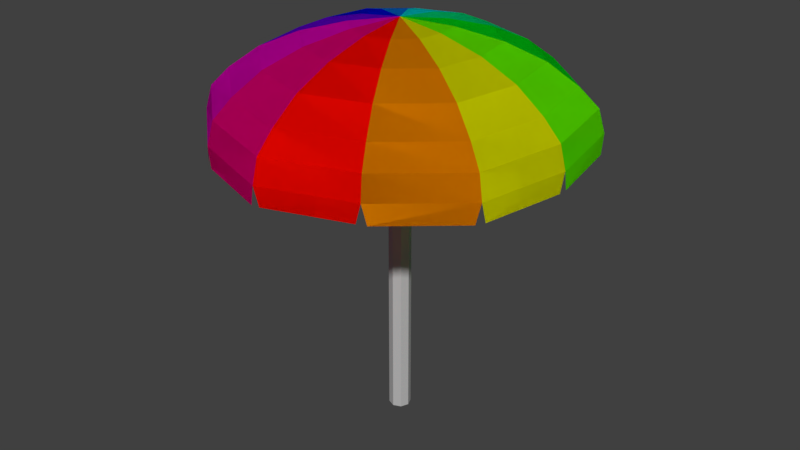 # Source: Umbrella_8.blend  (saved by Blender 2.79.0; exported with 4.5.12 LTS)
import bpy
from mathutils import Matrix  # noqa: F401  (used for matrix-valued properties, if any)

bpy.ops.wm.read_factory_settings(use_empty=True)
scene = bpy.context.scene
scene.name = 'Scene'

# ---- collections
col_collection_1 = bpy.data.collections.new('Collection 1'); scene.collection.children.link(col_collection_1)

# ---- materials (node trees are filled in below, after node groups)
mat_base = bpy.data.materials.new('Base')
mat_base.alpha_threshold = 0.0
mat_base.use_transparent_shadow = False
mat_base.diffuse_color = (0.4672, 0.4672, 0.4672, 1.0)
mat_base.roughness = 0.5
mat_1 = bpy.data.materials.new('1')
mat_1.alpha_threshold = 0.0
mat_1.use_transparent_shadow = False
mat_1.diffuse_color = (1.0, 0.00277, 0.0, 1.0)
mat_1.roughness = 0.5
mat_2 = bpy.data.materials.new('2')
mat_2.alpha_threshold = 0.0
mat_2.use_transparent_shadow = False
mat_2.diffuse_color = (0.8, 0.2485, 0.0, 1.0)
mat_2.roughness = 0.5
mat_3 = bpy.data.materials.new('3')
mat_3.alpha_threshold = 0.0
mat_3.use_transparent_shadow = False
mat_3.diffuse_color = (0.768, 0.8, 0.0, 1.0)
mat_3.roughness = 0.5
mat_4 = bpy.data.materials.new('4')
mat_4.alpha_threshold = 0.0
mat_4.use_transparent_shadow = False
mat_4.diffuse_color = (0.1622, 1.0, 0.0, 1.0)
mat_4.roughness = 0.5
mat_5 = bpy.data.materials.new('5')
mat_5.alpha_threshold = 0.0
mat_5.use_transparent_shadow = False
mat_5.diffuse_color = (0.0, 0.8, 0.01203, 1.0)
mat_5.roughness = 0.5
mat_6 = bpy.data.materials.new('6')
mat_6.alpha_threshold = 0.0
mat_6.use_transparent_shadow = False
mat_6.diffuse_color = (0.0, 0.8, 0.245, 1.0)
mat_6.roughness = 0.5
mat_7 = bpy.data.materials.new('7')
mat_7.alpha_threshold = 0.0
mat_7.use_transparent_shadow = False
mat_7.diffuse_color = (0.0, 0.7757, 0.8, 1.0)
mat_7.roughness = 0.5
mat_8 = bpy.data.materials.new('8')
mat_8.alpha_threshold = 0.0
mat_8.use_transparent_shadow = False
mat_8.diffuse_color = (0.002741, 0.2001, 0.8, 1.0)
mat_8.roughness = 0.5
mat_9 = bpy.data.materials.new('9')
mat_9.alpha_threshold = 0.0
mat_9.use_transparent_shadow = False
mat_9.diffuse_color = (0.0, 0.004013, 0.8, 1.0)
mat_9.roughness = 0.5
mat_10 = bpy.data.materials.new('10')
mat_10.alpha_threshold = 0.0
mat_10.use_transparent_shadow = False
mat_10.diffuse_color = (0.167, 0.0, 0.8, 1.0)
mat_10.roughness = 0.5
mat_11 = bpy.data.materials.new('11')
mat_11.alpha_threshold = 0.0
mat_11.use_transparent_shadow = False
mat_11.diffuse_color = (0.8, 0.0, 0.5422, 1.0)
mat_11.roughness = 0.5
mat_12 = bpy.data.materials.new('12')
mat_12.alpha_threshold = 0.0
mat_12.use_transparent_shadow = False
mat_12.diffuse_color = (0.8, 0.0, 0.2095, 1.0)
mat_12.roughness = 0.5
mat_1_001 = bpy.data.materials.new('1.001')
mat_1_001.alpha_threshold = 0.0
mat_1_001.use_transparent_shadow = False
mat_1_001.diffuse_color = (1.0, 0.00277, 0.0, 1.0)
mat_1_001.roughness = 0.5
mat_2_001 = bpy.data.materials.new('2.001')
mat_2_001.alpha_threshold = 0.0
mat_2_001.use_transparent_shadow = False
mat_2_001.diffuse_color = (0.8, 0.2485, 0.0, 1.0)
mat_2_001.roughness = 0.5
mat_3_001 = bpy.data.materials.new('3.001')
mat_3_001.alpha_threshold = 0.0
mat_3_001.use_transparent_shadow = False
mat_3_001.diffuse_color = (0.768, 0.8, 0.0, 1.0)
mat_3_001.roughness = 0.5
mat_4_001 = bpy.data.materials.new('4.001')
mat_4_001.alpha_threshold = 0.0
mat_4_001.use_transparent_shadow = False
mat_4_001.diffuse_color = (0.1622, 1.0, 0.0, 1.0)
mat_4_001.roughness = 0.5
mat_5_001 = bpy.data.materials.new('5.001')
mat_5_001.alpha_threshold = 0.0
mat_5_001.use_transparent_shadow = False
mat_5_001.diffuse_color = (0.0, 0.8, 0.01203, 1.0)
mat_5_001.roughness = 0.5
mat_6_001 = bpy.data.materials.new('6.001')
mat_6_001.alpha_threshold = 0.0
mat_6_001.use_transparent_shadow = False
mat_6_001.diffuse_color = (0.0, 0.8, 0.245, 1.0)
mat_6_001.roughness = 0.5
mat_7_001 = bpy.data.materials.new('7.001')
mat_7_001.alpha_threshold = 0.0
mat_7_001.use_transparent_shadow = False
mat_7_001.diffuse_color = (0.0, 0.7757, 0.8, 1.0)
mat_7_001.roughness = 0.5
mat_8_001 = bpy.data.materials.new('8.001')
mat_8_001.alpha_threshold = 0.0
mat_8_001.use_transparent_shadow = False
mat_8_001.diffuse_color = (0.002741, 0.2001, 0.8, 1.0)
mat_8_001.roughness = 0.5
mat_9_001 = bpy.data.materials.new('9.001')
mat_9_001.alpha_threshold = 0.0
mat_9_001.use_transparent_shadow = False
mat_9_001.diffuse_color = (0.0, 0.004013, 0.8, 1.0)
mat_9_001.roughness = 0.5
mat_10_001 = bpy.data.materials.new('10.001')
mat_10_001.alpha_threshold = 0.0
mat_10_001.use_transparent_shadow = False
mat_10_001.diffuse_color = (0.167, 0.0, 0.8, 1.0)
mat_10_001.roughness = 0.5
mat_11_001 = bpy.data.materials.new('11.001')
mat_11_001.alpha_threshold = 0.0
mat_11_001.use_transparent_shadow = False
mat_11_001.diffuse_color = (0.8, 0.0, 0.5422, 1.0)
mat_11_001.roughness = 0.5
mat_12_001 = bpy.data.materials.new('12.001')
mat_12_001.alpha_threshold = 0.0
mat_12_001.use_transparent_shadow = False
mat_12_001.diffuse_color = (0.8, 0.0, 0.2095, 1.0)
mat_12_001.roughness = 0.5

# ---- material node trees

# ---- world
world_world = bpy.data.worlds.new('World'); scene.world = world_world
world_world.color = (0.05088, 0.05088, 0.05088)
world_world.use_sun_shadow = False
world_world.sun_shadow_jitter_overblur = 0.0
world_world.cycles.sampling_method = 'MANUAL'

# ---- meshes
me_cylinder = bpy.data.meshes.new('Cylinder')
me_cylinder.from_pydata([(-5.251e-08, 0.04483, -0.01389), (-5.251e-08, 0.04483, 1.769), (0.0317, 0.0317, -0.01389), (0.0317, 0.0317, 1.769), (0.04483, 2.142e-09, -0.01389), (0.04483, 2.142e-09, 1.769), (0.0317, -0.0317, -0.01389), (0.0317, -0.0317, 1.769), (-5.643e-08, -0.04483, -0.01389), (-5.643e-08, -0.04483, 1.769), (-0.0317, -0.0317, -0.01389), (-0.0317, -0.0317, 1.769), (-0.04483, 4.636e-09, -0.01389), (-0.04483, 4.636e-09, 1.769), (-0.0317, 0.0317, -0.01389), (-0.0317, 0.0317, 1.769), (-5.693e-08, 0.01002, 1.984), (0.007082, 0.007083, 1.984), (0.01002, 1.563e-09, 1.984), (0.007082, -0.007083, 1.984), (-5.781e-08, -0.01002, 1.984), (-0.007083, -0.007083, 1.984), (-0.01002, 2.121e-09, 1.984), (-0.007083, 0.007083, 1.984)], [], [(0, 1, 3, 2), (2, 3, 5, 4), (4, 5, 7, 6), (6, 7, 9, 8), (8, 9, 11, 10), (10, 11, 13, 12), (5, 3, 17, 18), (12, 13, 15, 14), (14, 15, 1, 0), (0, 2, 4, 6, 8, 10, 12, 14), (17, 16, 23, 22, 21, 20, 19, 18), (11, 9, 20, 21), (1, 15, 23, 16), (3, 1, 16, 17), (7, 5, 18, 19), (13, 11, 21, 22), (9, 7, 19, 20), (15, 13, 22, 23)])
me_cylinder.materials.append(mat_base)
me_cylinder.use_remesh_preserve_volume = False
me_cylinder.use_remesh_preserve_attributes = False
me_cylinder.use_mirror_vertex_groups = False
me_cylinder.update()
me_sphere = bpy.data.meshes.new('Sphere')
me_sphere.from_pydata([(0.2017, 0.1165, 0.02023), (0.3897, 0.225, -0.03518), (0.5511, 0.3182, -0.1151), (0.675, 0.3897, -0.2192), (0.7529, 0.4347, -0.3107), (0.7794, 0.45, -0.4229), (0.2017, -0.1165, 0.02023), (0.3897, -0.225, -0.03518), (0.5511, -0.3182, -0.1151), (0.675, -0.3897, -0.2192), (0.7529, -0.4347, -0.3107), (0.7794, -0.45, -0.4229), (0.6124, -0.001094, -0.1151), (0.866, -0.001548, -0.4229), (0.2241, -0.0004003, 0.02023), (0.433, -0.0007737, -0.03518), (0.433, 0.75, -0.4229), (0.75, -0.00134, -0.2192), (8.055e-10, 0.2329, 0.02023), (8.055e-10, 0.6364, -0.1151), (8.055e-10, 0.7794, -0.2192), (8.055e-10, 0.8693, -0.3107), (8.055e-10, 0.9, -0.4229), (-0.2017, 0.1165, 0.02023), (-0.3897, 0.225, -0.03518), (-0.5511, 0.3182, -0.1151), (-0.675, 0.3897, -0.2192), (-0.7529, 0.4347, -0.3107), (-0.7794, 0.45, -0.4229), (-0.2017, -0.1165, 0.02023), (-0.3897, -0.225, -0.03518), (-0.5511, -0.3182, -0.1151), (-0.675, -0.3897, -0.2192), (-0.7529, -0.4347, -0.3107), (-0.7794, -0.45, -0.4229), (8.055e-10, -0.2329, 0.02023), (8.055e-10, -0.45, -0.03518), (8.055e-10, -0.6364, -0.1151), (8.055e-10, -0.7794, -0.2192), (8.055e-10, -0.8693, -0.3107), (8.055e-10, -0.9, -0.4229), (8.055e-10, 3.689e-08, 0.05104), (8.055e-10, 0.45, -0.03518), (0.8365, -0.001495, -0.3107), (0.2165, 0.375, -0.03518), (0.4183, 0.7244, -0.3107), (0.1121, 0.1941, 0.02023), (0.3062, 0.5303, -0.1151), (0.375, 0.6495, -0.2192), (0.4321, -0.7505, -0.4229), (0.3742, -0.65, -0.2192), (0.3055, -0.5307, -0.1151), (0.1118, -0.1942, 0.02023), (0.4174, -0.7249, -0.3107), (0.2161, -0.3753, -0.03518), (-0.433, -0.75, -0.4229), (-0.375, -0.6495, -0.2192), (-0.3062, -0.5303, -0.1151), (-0.1121, -0.1941, 0.02023), (-0.4183, -0.7244, -0.3107), (-0.2165, -0.375, -0.03518), (-0.8365, -0.0001667, -0.3107), (-0.75, -0.0001495, -0.2192), (-0.433, -8.616e-05, -0.03518), (-0.2241, -4.442e-05, 0.02023), (-0.866, -0.0001727, -0.4229), (-0.6124, -0.000122, -0.1151), (-0.4385, 0.7468, -0.4229), (-0.3797, 0.6468, -0.2192), (-0.3101, 0.5281, -0.1151), (-0.1135, 0.1933, 0.02023), (-0.4235, 0.7214, -0.3107), (-0.2192, 0.3734, -0.03518), (-0.02165, -0.8925, -0.5182), (-0.4114, -0.7575, -0.5182), (-0.7621, -0.465, -0.5204), (-0.4503, -0.735, -0.5204), (-0.7838, -0.4275, -0.5189), (-0.8617, -0.02266, -0.5189), (-0.7838, 0.4275, -0.519), (-0.8617, 0.02234, -0.519), (-0.7624, 0.4648, -0.5193), (-0.4555, 0.732, -0.5193), (-0.02192, 0.8923, -0.5185), (-0.4166, 0.7545, -0.5185), (0.4114, 0.7575, -0.5205), (0.02165, 0.8925, -0.5205), (0.7621, 0.465, -0.5177), (0.4503, 0.735, -0.5177), (0.7838, 0.4274, -0.5163), (0.8617, 0.02103, -0.5163), (0.7838, -0.4276, -0.5167), (0.8617, -0.02397, -0.5167), (0.7621, -0.465, -0.5188), (0.4495, -0.7355, -0.5188), (0.02161, -0.8925, -0.5138), (0.4105, -0.758, -0.5138), (0.2017, 0.1165, 0.02023), (0.3897, 0.225, -0.03518), (0.5511, 0.3182, -0.1151), (0.675, 0.3897, -0.2192), (0.7529, 0.4347, -0.3107), (0.7794, 0.45, -0.4229), (0.2017, -0.1165, 0.02023), (0.3897, -0.225, -0.03518), (0.5511, -0.3182, -0.1151), (0.675, -0.3897, -0.2192), (0.7529, -0.4347, -0.3107), (0.7794, -0.45, -0.4229), (0.6124, -0.001094, -0.1151), (0.866, -0.001548, -0.4229), (0.2241, -0.0004003, 0.02023), (0.433, -0.0007737, -0.03518), (0.433, 0.75, -0.4229), (0.75, -0.00134, -0.2192), (8.055e-10, 0.2329, 0.02023), (8.055e-10, 0.6364, -0.1151), (8.055e-10, 0.7794, -0.2192), (8.055e-10, 0.8693, -0.3107), (8.055e-10, 0.9, -0.4229), (-0.2017, 0.1165, 0.02023), (-0.3897, 0.225, -0.03518), (-0.5511, 0.3182, -0.1151), (-0.675, 0.3897, -0.2192), (-0.7529, 0.4347, -0.3107), (-0.7794, 0.45, -0.4229), (-0.2017, -0.1165, 0.02023), (-0.3897, -0.225, -0.03518), (-0.5511, -0.3182, -0.1151), (-0.675, -0.3897, -0.2192), (-0.7529, -0.4347, -0.3107), (-0.7794, -0.45, -0.4229), (8.055e-10, -0.2329, 0.02023), (8.055e-10, -0.45, -0.03518), (8.055e-10, -0.6364, -0.1151), (8.055e-10, -0.7794, -0.2192), (8.055e-10, -0.8693, -0.3107), (8.055e-10, -0.9, -0.4229), (8.055e-10, 3.689e-08, 0.05104), (8.055e-10, 0.45, -0.03518), (0.8365, -0.001495, -0.3107), (0.2165, 0.375, -0.03518), (0.4183, 0.7244, -0.3107), (0.1121, 0.1941, 0.02023), (0.3062, 0.5303, -0.1151), (0.375, 0.6495, -0.2192), (0.4321, -0.7505, -0.4229), (0.3742, -0.65, -0.2192), (0.3055, -0.5307, -0.1151), (0.1118, -0.1942, 0.02023), (0.4174, -0.7249, -0.3107), (0.2161, -0.3753, -0.03518), (-0.433, -0.75, -0.4229), (-0.375, -0.6495, -0.2192), (-0.3062, -0.5303, -0.1151), (-0.1121, -0.1941, 0.02023), (-0.4183, -0.7244, -0.3107), (-0.2165, -0.375, -0.03518), (-0.8365, -0.0001667, -0.3107), (-0.75, -0.0001495, -0.2192), (-0.433, -8.616e-05, -0.03518), (-0.2241, -4.442e-05, 0.02023), (-0.866, -0.0001727, -0.4229), (-0.6124, -0.000122, -0.1151), (-0.4385, 0.7468, -0.4229), (-0.3797, 0.6468, -0.2192), (-0.3101, 0.5281, -0.1151), (-0.1135, 0.1933, 0.02023), (-0.4235, 0.7214, -0.3107), (-0.2192, 0.3734, -0.03518), (-0.02165, -0.8925, -0.5182), (-0.4114, -0.7575, -0.5182), (-0.7621, -0.465, -0.5204), (-0.4503, -0.735, -0.5204), (-0.7838, -0.4275, -0.5189), (-0.8617, -0.02266, -0.5189), (-0.7838, 0.4275, -0.519), (-0.8617, 0.02234, -0.519), (-0.7624, 0.4648, -0.5193), (-0.4555, 0.732, -0.5193), (-0.02192, 0.8923, -0.5185), (-0.4166, 0.7545, -0.5185), (0.4114, 0.7575, -0.5205), (0.02165, 0.8925, -0.5205), (0.7621, 0.465, -0.5177), (0.4503, 0.735, -0.5177), (0.7838, 0.4274, -0.5163), (0.8617, 0.02103, -0.5163), (0.7838, -0.4276, -0.5167), (0.8617, -0.02397, -0.5167), (0.7621, -0.465, -0.5188), (0.4495, -0.7355, -0.5188), (0.02161, -0.8925, -0.5138), (0.4105, -0.758, -0.5138)], [], [(48, 3, 2, 47), (45, 4, 3, 48), (44, 1, 0, 46), (16, 5, 4, 45), (47, 2, 1, 44), (43, 10, 9, 17), (15, 7, 6, 14), (13, 11, 10, 43), (12, 8, 7, 15), (17, 9, 8, 12), (50, 38, 37, 51), (53, 39, 38, 50), (54, 36, 35, 52), (49, 40, 39, 53), (51, 37, 36, 54), (3, 17, 12, 2), (20, 48, 47, 19), (21, 45, 48, 20), (68, 69, 25, 26), (71, 68, 26, 27), (72, 70, 23, 24), (67, 71, 27, 28), (69, 72, 24, 25), (61, 62, 32, 33), (63, 64, 29, 30), (65, 61, 33, 34), (66, 63, 30, 31), (62, 66, 31, 32), (23, 41, 64), (56, 57, 37, 38), (59, 56, 38, 39), (60, 58, 35, 36), (55, 59, 39, 40), (57, 60, 36, 37), (42, 44, 46, 18), (22, 16, 45, 21), (19, 47, 44, 42), (2, 12, 15, 1), (5, 13, 43, 4), (1, 15, 14, 0), (4, 43, 17, 3), (8, 51, 54, 7), (11, 49, 53, 10), (7, 54, 52, 6), (10, 53, 50, 9), (9, 50, 51, 8), (31, 30, 60, 57), (34, 33, 59, 55), (30, 29, 58, 60), (33, 32, 56, 59), (32, 31, 57, 56), (26, 25, 66, 62), (25, 24, 63, 66), (28, 27, 61, 65), (24, 23, 64, 63), (27, 26, 62, 61), (19, 42, 72, 69), (22, 21, 71, 67), (42, 18, 70, 72), (21, 20, 68, 71), (20, 19, 69, 68), (23, 70, 41), (64, 41, 29), (41, 35, 58), (29, 41, 58), (35, 41, 52), (6, 52, 41), (6, 41, 14), (14, 41, 0), (46, 0, 41), (18, 46, 41), (70, 18, 41), (40, 73, 74, 55), (55, 76, 75, 34), (34, 77, 78, 65), (65, 80, 79, 28), (28, 81, 82, 67), (67, 84, 83, 22), (22, 86, 85, 16), (16, 88, 87, 5), (5, 89, 90, 13), (13, 92, 91, 11), (11, 93, 94, 49), (49, 96, 95, 40), (145, 144, 99, 100), (142, 145, 100, 101), (141, 143, 97, 98), (113, 142, 101, 102), (144, 141, 98, 99), (140, 114, 106, 107), (112, 111, 103, 104), (110, 140, 107, 108), (109, 112, 104, 105), (114, 109, 105, 106), (147, 148, 134, 135), (150, 147, 135, 136), (151, 149, 132, 133), (146, 150, 136, 137), (148, 151, 133, 134), (100, 99, 109, 114), (117, 116, 144, 145), (118, 117, 145, 142), (165, 123, 122, 166), (168, 124, 123, 165), (169, 121, 120, 167), (164, 125, 124, 168), (166, 122, 121, 169), (158, 130, 129, 159), (160, 127, 126, 161), (162, 131, 130, 158), (163, 128, 127, 160), (159, 129, 128, 163), (120, 161, 138), (153, 135, 134, 154), (156, 136, 135, 153), (157, 133, 132, 155), (152, 137, 136, 156), (154, 134, 133, 157), (139, 115, 143, 141), (119, 118, 142, 113), (116, 139, 141, 144), (99, 98, 112, 109), (102, 101, 140, 110), (98, 97, 111, 112), (101, 100, 114, 140), (105, 104, 151, 148), (108, 107, 150, 146), (104, 103, 149, 151), (107, 106, 147, 150), (106, 105, 148, 147), (128, 154, 157, 127), (131, 152, 156, 130), (127, 157, 155, 126), (130, 156, 153, 129), (129, 153, 154, 128), (123, 159, 163, 122), (122, 163, 160, 121), (125, 162, 158, 124), (121, 160, 161, 120), (124, 158, 159, 123), (116, 166, 169, 139), (119, 164, 168, 118), (139, 169, 167, 115), (118, 168, 165, 117), (117, 165, 166, 116), (120, 138, 167), (161, 126, 138), (138, 155, 132), (126, 155, 138), (132, 149, 138), (103, 138, 149), (103, 111, 138), (111, 97, 138), (143, 138, 97), (115, 138, 143), (167, 138, 115), (137, 152, 171, 170), (152, 131, 172, 173), (131, 162, 175, 174), (162, 125, 176, 177), (125, 164, 179, 178), (164, 119, 180, 181), (119, 113, 182, 183), (113, 102, 184, 185), (102, 110, 187, 186), (110, 108, 188, 189), (108, 146, 191, 190), (146, 137, 192, 193)])
me_sphere.polygons.foreach_set('material_index', [4, 4, 4, 4, 4, 2, 2, 2, 2, 2, 0, 0, 0, 0, 0, 3, 5, 5, 7, 7, 7, 7, 7, 9, 9, 9, 9, 9, 8, 11, 11, 11, 11, 11, 5, 5, 5, 3, 3, 3, 3, 1, 1, 1, 1, 1, 10, 10, 10, 10, 10, 8, 8, 8, 8, 8, 6, 6, 6, 6, 6, 7, 9, 11, 10, 0, 1, 2, 3, 4, 5, 6, 11, 10, 9, 8, 7, 6, 5, 4, 3, 2, 1, 0, 16, 16, 16, 16, 16, 14, 14, 14, 14, 14, 12, 12, 12, 12, 12, 15, 17, 17, 19, 19, 19, 19, 19, 21, 21, 21, 21, 21, 20, 23, 23, 23, 23, 23, 17, 17, 17, 15, 15, 15, 15, 13, 13, 13, 13, 13, 22, 22, 22, 22, 22, 20, 20, 20, 20, 20, 18, 18, 18, 18, 18, 19, 21, 23, 22, 12, 13, 14, 15, 16, 17, 18, 23, 22, 21, 20, 19, 18, 17, 16, 15, 14, 13, 12])
me_sphere.materials.append(mat_1)
me_sphere.materials.append(mat_2)
me_sphere.materials.append(mat_3)
me_sphere.materials.append(mat_4)
me_sphere.materials.append(mat_5)
me_sphere.materials.append(mat_6)
me_sphere.materials.append(mat_7)
me_sphere.materials.append(mat_8)
me_sphere.materials.append(mat_9)
me_sphere.materials.append(mat_10)
me_sphere.materials.append(mat_11)
me_sphere.materials.append(mat_12)
me_sphere.materials.append(mat_1_001)
me_sphere.materials.append(mat_2_001)
me_sphere.materials.append(mat_3_001)
me_sphere.materials.append(mat_4_001)
me_sphere.materials.append(mat_5_001)
me_sphere.materials.append(mat_6_001)
me_sphere.materials.append(mat_7_001)
me_sphere.materials.append(mat_8_001)
me_sphere.materials.append(mat_9_001)
me_sphere.materials.append(mat_10_001)
me_sphere.materials.append(mat_11_001)
me_sphere.materials.append(mat_12_001)
me_sphere.use_remesh_preserve_volume = False
me_sphere.use_remesh_preserve_attributes = False
me_sphere.use_mirror_vertex_groups = False
me_sphere.update()

# ---- objects
ob_base = bpy.data.objects.new('Base', me_cylinder)
ob_top = bpy.data.objects.new('Top', me_sphere)

# ---- transforms, parenting, visibility, modifiers, constraints
ob_base.location = (0.0, 0.0, 0.0)
ob_base.scale = (1.2, 1.2, 1.0)
ob_base.lineart.crease_threshold = 0.0
ob_top.location = (0.0, 0.0, 1.936)
ob_top.lineart.crease_threshold = 0.0

# ---- collection membership
col_collection_1.objects.link(ob_base)
col_collection_1.objects.link(ob_top)

# ---- scene / render settings (as saved in the file)
scene.frame_start = 1; scene.frame_end = 250; scene.frame_set(1)
scene.render.engine = 'BLENDER_EEVEE_NEXT'
scene.render.resolution_percentage = 50
scene.render.dither_intensity = 0.0
scene.cycles.use_denoising = False
scene.cycles.samples = 128
scene.cycles.sampling_pattern = 'TABULATED_SOBOL'
scene.cycles.use_adaptive_sampling = False
scene.cycles.use_light_tree = False
scene.cycles.blur_glossy = 0.0
scene.cycles.sample_clamp_indirect = 0.0
scene.view_settings.view_transform = 'Standard'
bpy.context.view_layer.update()

# ---- added for rendering (the .blend has no active camera and no usable light): camera, sun
cam_auto = bpy.data.cameras.new('AutoCamera')
cam_auto.lens = 50.0
cam_auto.sensor_width = 36.0
cam_auto.clip_end = 1000.0
ob_auto_camera = bpy.data.objects.new('AutoCamera', cam_auto)
scene.collection.objects.link(ob_auto_camera)
ob_auto_camera.location = (2.96136, -3.55363, 3.35575)
ob_auto_camera.rotation_euler = (1.09748, -7.21219e-08, 0.694738)
scene.camera = ob_auto_camera
light_auto_sun = bpy.data.lights.new('AutoSun', 'SUN')
light_auto_sun.energy = 3.0
light_auto_sun.angle = 0.0523599
ob_auto_sun = bpy.data.objects.new('AutoSun', light_auto_sun)
scene.collection.objects.link(ob_auto_sun)
ob_auto_sun.rotation_euler = (0.872665, 0.174533, 0.523599)
bpy.context.view_layer.update()
